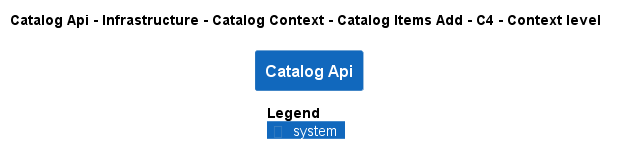

The diagram above was rendered by PlantUML. Its source (embedded in the PNG):
@startuml
!pragma layout smetana
!include ..\..\..\..\..\..\..\..\..\..\..\.c4s\C4_Context.puml

AddElementTag("c4interflow:lifecycle:new", $bgColor=green, $fontColor=#ffffff, $borderColor=green, $shadowing="False")
AddElementTag("c4interflow:lifecycle:changed", $bgColor=orange, $fontColor=#ffffff, $borderColor=orange, $shadowing="False")
AddElementTag("c4interflow:lifecycle:removed", $bgColor=red, $fontColor=#ffffff, $borderColor=red, $shadowing="False")

AddRelTag("c4interflow:lifecycle:new", $textColor=green, $lineColor=green)
AddRelTag("c4interflow:lifecycle:changed", $textColor=orange, $lineColor=orange)
AddRelTag("c4interflow:lifecycle:removed", $textColor=red, $lineColor=red)

SHOW_PERSON_PORTRAIT()
LAYOUT_TOP_DOWN()

skinparam linetype polyline

title Catalog Api - Infrastructure - Catalog Context - Catalog Items Add - C4 - Context level

System(dotnet.eShop.Architecture.SoftwareSystems.CatalogApi, "Catalog Api", "")



SHOW_LEGEND()
@enduml